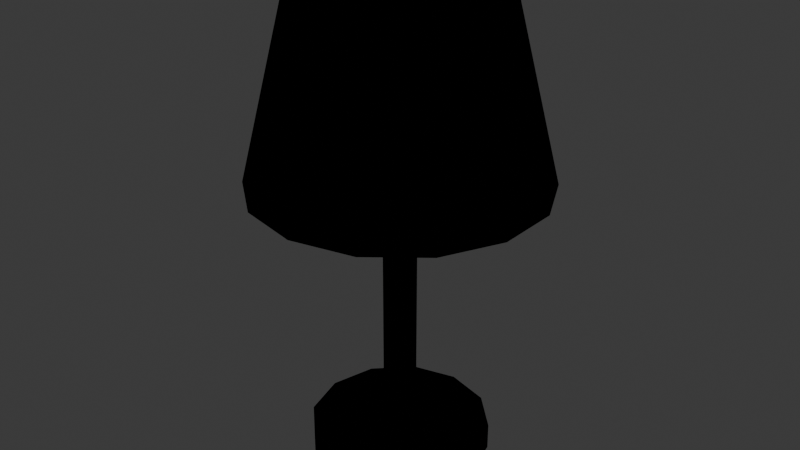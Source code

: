 # Source: ILUM_LUMINARIA_MESA_v01.blend  (saved by Blender 4.2.66; exported with 4.5.12 LTS)
import bpy
from mathutils import Matrix  # noqa: F401  (used for matrix-valued properties, if any)

bpy.ops.wm.read_factory_settings(use_empty=True)
scene = bpy.context.scene
scene.name = 'Scene'

# ---- collections
col_collection = bpy.data.collections.new('Collection'); scene.collection.children.link(col_collection)
col_office_mousepad_v01 = bpy.data.collections.new('OFFICE_MOUSEPAD_v01'); scene.collection.children.link(col_office_mousepad_v01)
col_office_luminaria_v01 = bpy.data.collections.new('OFFICE_LUMINARIA_v01'); scene.collection.children.link(col_office_luminaria_v01)
col_office_prateleira_v01 = bpy.data.collections.new('OFFICE_PRATELEIRA_v01'); scene.collection.children.link(col_office_prateleira_v01)
col_office_gaveteiro_v01 = bpy.data.collections.new('OFFICE_GAVETEIRO_v01'); scene.collection.children.link(col_office_gaveteiro_v01)
col_office_quadro_v01 = bpy.data.collections.new('OFFICE_QUADRO_v01'); scene.collection.children.link(col_office_quadro_v01)
col_office_cadeira_gamer_v01 = bpy.data.collections.new('OFFICE_CADEIRA_GAMER_v01'); scene.collection.children.link(col_office_cadeira_gamer_v01)
col_eletro_microondas_v01 = bpy.data.collections.new('ELETRO_MICROONDAS_v01'); scene.collection.children.link(col_eletro_microondas_v01)
col_eletro_cafeteira_v01 = bpy.data.collections.new('ELETRO_CAFETEIRA_v01'); scene.collection.children.link(col_eletro_cafeteira_v01)
col_eletro_liquidificador_v01 = bpy.data.collections.new('ELETRO_LIQUIDIFICADOR_v01'); scene.collection.children.link(col_eletro_liquidificador_v01)
col_eletro_torradeira_v01 = bpy.data.collections.new('ELETRO_TORRADEIRA_v01'); scene.collection.children.link(col_eletro_torradeira_v01)
col_eletro_airfryer_v01 = bpy.data.collections.new('ELETRO_AIRFRYER_v01'); scene.collection.children.link(col_eletro_airfryer_v01)
col_eletro_batedeira_v01 = bpy.data.collections.new('ELETRO_BATEDEIRA_v01'); scene.collection.children.link(col_eletro_batedeira_v01)
col_eletro_fogao2_v01 = bpy.data.collections.new('ELETRO_FOGAO2_v01'); scene.collection.children.link(col_eletro_fogao2_v01)
col_eletro_coifa_v01 = bpy.data.collections.new('ELETRO_COIFA_v01'); scene.collection.children.link(col_eletro_coifa_v01)
col_parede_prateleira_v01 = bpy.data.collections.new('PAREDE_PRATELEIRA_v01'); scene.collection.children.link(col_parede_prateleira_v01)
col_parede_espelho_grande_v01 = bpy.data.collections.new('PAREDE_ESPELHO_GRANDE_v01'); scene.collection.children.link(col_parede_espelho_grande_v01)
col_parede_quadro_triplo_v01 = bpy.data.collections.new('PAREDE_QUADRO_TRIPLO_v01'); scene.collection.children.link(col_parede_quadro_triplo_v01)
col_parede_relogio_cuco_v01 = bpy.data.collections.new('PAREDE_RELOGIO_CUCO_v01'); scene.collection.children.link(col_parede_relogio_cuco_v01)
col_parede_adesivo_v01 = bpy.data.collections.new('PAREDE_ADESIVO_v01'); scene.collection.children.link(col_parede_adesivo_v01)
col_parede_nicho_v01 = bpy.data.collections.new('PAREDE_NICHO_v01'); scene.collection.children.link(col_parede_nicho_v01)
col_parede_suporte_tempero_v01 = bpy.data.collections.new('PAREDE_SUPORTE_TEMPERO_v01'); scene.collection.children.link(col_parede_suporte_tempero_v01)
col_parede_gancho_v01 = bpy.data.collections.new('PAREDE_GANCHO_v01'); scene.collection.children.link(col_parede_gancho_v01)
col_aces_espelho_banheiro_v01 = bpy.data.collections.new('ACES_ESPELHO_BANHEIRO_v01'); scene.collection.children.link(col_aces_espelho_banheiro_v01)
col_aces_cesto_roupa_v01 = bpy.data.collections.new('ACES_CESTO_ROUPA_v01'); scene.collection.children.link(col_aces_cesto_roupa_v01)
col_planta_jiboia_v01 = bpy.data.collections.new('PLANTA_JIBOIA_v01'); scene.collection.children.link(col_planta_jiboia_v01)
col_ilum_luminaria_mesa_v01 = bpy.data.collections.new('ILUM_LUMINARIA_MESA_v01'); scene.collection.children.link(col_ilum_luminaria_mesa_v01)

# ---- materials (node trees are filled in below, after node groups)
mat_polyroom_pbr = bpy.data.materials.new('Polyroom_PBR')

# ---- material node trees
mat_polyroom_pbr.use_nodes = True; mat_polyroom_pbr.node_tree.nodes.clear()
_N = mat_polyroom_pbr.node_tree.nodes; _L = mat_polyroom_pbr.node_tree.links
n0 = _N.new('ShaderNodeOutputMaterial'); n0.name = 'Material Output'; n0.location = (0, 0)
n1 = _N.new('ShaderNodeBsdfPrincipled'); n1.name = 'Principled BSDF'; n1.location = (0, 0)
n1.inputs[2].default_value = 0.8
n2 = _N.new('ShaderNodeVertexColor'); n2.name = 'Color Attribute'; n2.location = (0, 0)
n2.layer_name = 'Color'
_L.new(n2.outputs[0], n1.inputs[0])
n0.is_active_output = True

# ---- world
world_world = bpy.data.worlds.new('World'); scene.world = world_world
world_world.use_nodes = True; world_world.node_tree.nodes.clear()
_N = world_world.node_tree.nodes; _L = world_world.node_tree.links
n0 = _N.new('ShaderNodeOutputWorld'); n0.name = 'World Output'; n0.location = (300, 300)
n1 = _N.new('ShaderNodeBackground'); n1.name = 'Background'; n1.location = (10, 300)
n1.inputs[0].default_value = (0.05088, 0.05088, 0.05088, 1.0)
_L.new(n1.outputs[0], n0.inputs[0])
n0.is_active_output = True
world_world.color = (0.05088, 0.05088, 0.05088)
world_world.sun_shadow_jitter_overblur = 0.0

# ---- meshes
me_ilum_luminaria_mesa_v01 = bpy.data.meshes.new('ILUM_LUMINARIA_MESA_v01')
me_ilum_luminaria_mesa_v01.from_pydata([(0.0, 0.1, 0.0), (0.0, 0.1, 0.03), (0.05, 0.0866, 0.0), (0.05, 0.0866, 0.03), (0.0866, 0.05, 0.0), (0.0866, 0.05, 0.03), (0.1, 0.0, 0.0), (0.1, 0.0, 0.03), (0.0866, -0.05, 0.0), (0.0866, -0.05, 0.03), (0.05, -0.0866, 0.0), (0.05, -0.0866, 0.03), (0.0, -0.1, 0.0), (0.0, -0.1, 0.03), (-0.05, -0.0866, 0.0), (-0.05, -0.0866, 0.03), (-0.0866, -0.05, 0.0), (-0.0866, -0.05, 0.03), (-0.1, 0.0, 0.0), (-0.1, 0.0, 0.03), (-0.0866, 0.05, 0.0), (-0.0866, 0.05, 0.03), (-0.05, 0.0866, 0.0), (-0.05, 0.0866, 0.03), (0.0, 0.018, 0.03), (0.0, 0.018, 0.35), (0.01273, 0.01273, 0.03), (0.01273, 0.01273, 0.35), (0.018, 0.0, 0.03), (0.018, 0.0, 0.35), (0.01273, -0.01273, 0.03), (0.01273, -0.01273, 0.35), (0.0, -0.018, 0.03), (0.0, -0.018, 0.35), (-0.01273, -0.01273, 0.03), (-0.01273, -0.01273, 0.35), (-0.018, 0.0, 0.03), (-0.018, 0.0, 0.35), (-0.01273, 0.01273, 0.03), (-0.01273, 0.01273, 0.35), (0.0, 0.16, 0.32), (0.0, 0.11, 0.52), (0.06942, 0.1442, 0.32), (0.04773, 0.09911, 0.52), (0.1251, 0.09976, 0.32), (0.086, 0.06858, 0.52), (0.156, 0.0356, 0.32), (0.1072, 0.02448, 0.52), (0.156, -0.0356, 0.32), (0.1072, -0.02448, 0.52), (0.1251, -0.09976, 0.32), (0.086, -0.06858, 0.52), (0.06942, -0.1442, 0.32), (0.04773, -0.09911, 0.52), (0.0, -0.16, 0.32), (0.0, -0.11, 0.52), (-0.06942, -0.1442, 0.32), (-0.04773, -0.09911, 0.52), (-0.1251, -0.09976, 0.32), (-0.086, -0.06858, 0.52), (-0.156, -0.0356, 0.32), (-0.1072, -0.02448, 0.52), (-0.156, 0.0356, 0.32), (-0.1072, 0.02448, 0.52), (-0.1251, 0.09976, 0.32), (-0.086, 0.06858, 0.52), (-0.06942, 0.1442, 0.32), (-0.04773, 0.09911, 0.52), (0.01382, 0.01902, 0.3924), (0.02236, 0.03078, 0.3724), (0.02236, 0.03078, 0.3476), (0.01382, 0.01902, 0.3276), (0.02236, 0.007265, 0.3924), (0.03618, 0.01176, 0.3724), (0.03618, 0.01176, 0.3476), (0.02236, 0.007265, 0.3276), (0.02236, -0.007265, 0.3924), (0.03618, -0.01176, 0.3724), (0.03618, -0.01176, 0.3476), (0.02236, -0.007265, 0.3276), (0.01382, -0.01902, 0.3924), (0.02236, -0.03078, 0.3724), (0.02236, -0.03078, 0.3476), (0.01382, -0.01902, 0.3276), (1.863e-09, -0.02351, 0.3924), (0.0, -0.03804, 0.3724), (0.0, -0.03804, 0.3476), (1.863e-09, -0.02351, 0.3276), (0.0, 0.0, 0.4), (-0.01382, -0.01902, 0.3924), (-0.02236, -0.03078, 0.3724), (-0.02236, -0.03078, 0.3476), (-0.01382, -0.01902, 0.3276), (0.0, 0.0, 0.32), (-0.02236, -0.007265, 0.3924), (-0.03618, -0.01176, 0.3724), (-0.03618, -0.01176, 0.3476), (-0.02236, -0.007265, 0.3276), (-0.02236, 0.007265, 0.3924), (-0.03618, 0.01176, 0.3724), (-0.03618, 0.01176, 0.3476), (-0.02236, 0.007265, 0.3276), (-0.01382, 0.01902, 0.3924), (-0.02236, 0.03078, 0.3724), (-0.02236, 0.03078, 0.3476), (-0.01382, 0.01902, 0.3276), (-3.725e-09, 0.02351, 0.3924), (0.0, 0.03804, 0.3724), (0.0, 0.03804, 0.3476), (-3.725e-09, 0.02351, 0.3276), (0.0, 0.03, 0.515), (0.0, 0.03, 0.545), (0.02121, 0.02121, 0.515), (0.02121, 0.02121, 0.545), (0.03, 0.0, 0.515), (0.03, 0.0, 0.545), (0.02121, -0.02121, 0.515), (0.02121, -0.02121, 0.545), (0.0, -0.03, 0.515), (0.0, -0.03, 0.545), (-0.02121, -0.02121, 0.515), (-0.02121, -0.02121, 0.545), (-0.03, 0.0, 0.515), (-0.03, 0.0, 0.545), (-0.02121, 0.02121, 0.515), (-0.02121, 0.02121, 0.545)], [], [(0, 1, 3, 2), (2, 3, 5, 4), (4, 5, 7, 6), (6, 7, 9, 8), (8, 9, 11, 10), (10, 11, 13, 12), (12, 13, 15, 14), (14, 15, 17, 16), (16, 17, 19, 18), (18, 19, 21, 20), (3, 1, 23, 21, 19, 17, 15, 13, 11, 9, 7, 5), (20, 21, 23, 22), (22, 23, 1, 0), (0, 2, 4, 6, 8, 10, 12, 14, 16, 18, 20, 22), (24, 25, 27, 26), (26, 27, 29, 28), (28, 29, 31, 30), (30, 31, 33, 32), (32, 33, 35, 34), (34, 35, 37, 36), (27, 25, 39, 37, 35, 33, 31, 29), (36, 37, 39, 38), (38, 39, 25, 24), (24, 26, 28, 30, 32, 34, 36, 38), (40, 41, 43, 42), (42, 43, 45, 44), (44, 45, 47, 46), (46, 47, 49, 48), (48, 49, 51, 50), (50, 51, 53, 52), (52, 53, 55, 54), (54, 55, 57, 56), (56, 57, 59, 58), (58, 59, 61, 60), (60, 61, 63, 62), (62, 63, 65, 64), (43, 41, 67, 65, 63, 61, 59, 57, 55, 53, 51, 49, 47, 45), (64, 65, 67, 66), (66, 67, 41, 40), (40, 42, 44, 46, 48, 50, 52, 54, 56, 58, 60, 62, 64, 66), (109, 108, 70, 71), (107, 106, 68, 69), (93, 109, 71), (108, 107, 69, 70), (106, 88, 68), (71, 70, 74, 75), (69, 68, 72, 73), (93, 71, 75), (70, 69, 73, 74), (68, 88, 72), (75, 74, 78, 79), (73, 72, 76, 77), (93, 75, 79), (74, 73, 77, 78), (72, 88, 76), (79, 78, 82, 83), (77, 76, 80, 81), (93, 79, 83), (78, 77, 81, 82), (76, 88, 80), (83, 82, 86, 87), (81, 80, 84, 85), (93, 83, 87), (82, 81, 85, 86), (80, 88, 84), (87, 86, 91, 92), (85, 84, 89, 90), (93, 87, 92), (86, 85, 90, 91), (84, 88, 89), (92, 91, 96, 97), (90, 89, 94, 95), (93, 92, 97), (91, 90, 95, 96), (89, 88, 94), (97, 96, 100, 101), (95, 94, 98, 99), (93, 97, 101), (96, 95, 99, 100), (94, 88, 98), (101, 100, 104, 105), (99, 98, 102, 103), (93, 101, 105), (100, 99, 103, 104), (98, 88, 102), (105, 104, 108, 109), (103, 102, 106, 107), (93, 105, 109), (104, 103, 107, 108), (102, 88, 106), (110, 111, 113, 112), (112, 113, 115, 114), (114, 115, 117, 116), (116, 117, 119, 118), (118, 119, 121, 120), (120, 121, 123, 122), (113, 111, 125, 123, 121, 119, 117, 115), (122, 123, 125, 124), (124, 125, 111, 110), (110, 112, 114, 116, 118, 120, 122, 124)])
_uv = me_ilum_luminaria_mesa_v01.uv_layers.new(name='UVMap')
_uv.uv.foreach_set('vector', [0.8559, 0.5073, 0.8182, 0.5072, 0.8182, 0.4419, 0.8559, 0.4421, 0.8559, 0.4421, 0.8182, 0.4419, 0.8157, 0.3866, 0.8534, 0.3867, 0.909, 0.5127, 0.8713, 0.5127, 0.8725, 0.4497, 0.9103, 0.4497, 0.9103, 0.4497, 0.8725, 0.4497, 0.8713, 0.3866, 0.909, 0.3866, 0.7626, 0.3867, 0.8004, 0.3866, 0.7979, 0.4419, 0.7601, 0.4421, 0.7601, 0.4421, 0.7979, 0.4419, 0.7979, 0.5072, 0.7601, 0.5073, 0.7601, 0.5073, 0.7979, 0.5072, 0.8004, 0.5649, 0.7626, 0.565, 0.74, 0.6051, 0.7023, 0.6051, 0.7058, 0.5589, 0.7435, 0.5589, 0.7435, 0.5589, 0.7058, 0.5589, 0.7071, 0.4958, 0.7448, 0.4958, 0.7448, 0.4958, 0.7071, 0.4958, 0.7058, 0.4328, 0.7435, 0.4328, 0.7263, 0.2187, 0.6937, 0.1621, 0.6937, 0.09685, 0.7263, 0.04031, 0.7828, 0.007671, 0.8481, 0.007671, 0.9046, 0.04031, 0.9373, 0.09685, 0.9373, 0.1621, 0.9046, 0.2187, 0.8481, 0.2513, 0.7828, 0.2513, 0.7435, 0.4328, 0.7058, 0.4328, 0.7023, 0.3866, 0.74, 0.3866, 0.8534, 0.565, 0.8157, 0.5649, 0.8182, 0.5072, 0.8559, 0.5073, 0.007671, 0.8546, 0.007671, 0.7893, 0.04031, 0.7328, 0.09685, 0.7002, 0.1621, 0.7002, 0.2187, 0.7328, 0.2513, 0.7893, 0.2513, 0.8546, 0.2187, 0.9111, 0.1621, 0.9438, 0.09685, 0.9438, 0.04031, 0.9111, 0.3837, 0.8297, 0.3837, 0.4273, 0.4008, 0.4271, 0.4008, 0.8295, 0.2746, 0.829, 0.2746, 0.4266, 0.2907, 0.4271, 0.2907, 0.8295, 0.2907, 0.8295, 0.2907, 0.4271, 0.3067, 0.4266, 0.3067, 0.829, 0.9526, 0.4106, 0.9526, 0.00822, 0.9698, 0.00844, 0.9698, 0.4108, 0.9698, 0.4108, 0.9698, 0.00844, 0.9839, 0.007671, 0.9839, 0.4101, 0.3221, 0.829, 0.3221, 0.4266, 0.3381, 0.4271, 0.3381, 0.8295, 0.7146, 0.6623, 0.7023, 0.6501, 0.7023, 0.6327, 0.7146, 0.6204, 0.732, 0.6204, 0.7442, 0.6327, 0.7442, 0.6501, 0.732, 0.6623, 0.3381, 0.8295, 0.3381, 0.4271, 0.3542, 0.4266, 0.3542, 0.829, 0.3695, 0.829, 0.3695, 0.4266, 0.3837, 0.4273, 0.3837, 0.8297, 0.9504, 0.7091, 0.9504, 0.6917, 0.9627, 0.6794, 0.98, 0.6794, 0.9923, 0.6917, 0.9923, 0.7091, 0.98, 0.7214, 0.9627, 0.7214, 0.4973, 0.9376, 0.5114, 0.6815, 0.5731, 0.6815, 0.5871, 0.9376, 0.5871, 0.9376, 0.5731, 0.6815, 0.6288, 0.6794, 0.6681, 0.9347, 0.6834, 0.9346, 0.7227, 0.6794, 0.7784, 0.6814, 0.7643, 0.9376, 0.7643, 0.9376, 0.7784, 0.6814, 0.8401, 0.6814, 0.8541, 0.9376, 0.8541, 0.9376, 0.8401, 0.6814, 0.8957, 0.6794, 0.935, 0.9346, 0.007671, 0.6818, 0.04694, 0.4266, 0.1026, 0.4286, 0.08864, 0.6848, 0.08864, 0.6848, 0.1026, 0.4286, 0.1643, 0.4286, 0.1784, 0.6848, 0.1784, 0.6848, 0.1643, 0.4286, 0.2199, 0.4266, 0.2593, 0.6818, 0.67, 0.3713, 0.4165, 0.3145, 0.4201, 0.276, 0.6754, 0.3153, 0.6754, 0.3153, 0.4201, 0.276, 0.4221, 0.2203, 0.6783, 0.2344, 0.6783, 0.2344, 0.4221, 0.2203, 0.4221, 0.1586, 0.6783, 0.1446, 0.6783, 0.1446, 0.4221, 0.1586, 0.4201, 0.103, 0.6754, 0.06366, 0.4915, 0.6503, 0.4432, 0.6118, 0.4165, 0.5562, 0.4165, 0.4945, 0.4432, 0.4388, 0.4915, 0.4004, 0.5517, 0.3866, 0.6119, 0.4004, 0.6602, 0.4388, 0.687, 0.4945, 0.687, 0.5562, 0.6602, 0.6118, 0.6119, 0.6503, 0.5517, 0.6641, 0.6754, 0.06366, 0.4201, 0.103, 0.4165, 0.06448, 0.67, 0.007671, 0.4165, 0.9347, 0.4558, 0.6794, 0.5114, 0.6815, 0.4973, 0.9376, 0.04663, 0.3353, 0.007671, 0.2544, 0.007671, 0.1646, 0.04663, 0.08364, 0.1168, 0.02765, 0.2044, 0.007671, 0.2919, 0.02765, 0.3622, 0.08364, 0.4011, 0.1646, 0.4011, 0.2544, 0.3622, 0.3353, 0.2919, 0.3913, 0.2044, 0.4112, 0.1168, 0.3913, 0.8826, 0.6624, 0.8785, 0.6386, 0.9081, 0.6384, 0.9009, 0.6623, 0.8785, 0.6075, 0.8826, 0.581, 0.9009, 0.5809, 0.9081, 0.6073, 0.9516, 0.6328, 0.9234, 0.6419, 0.9234, 0.6236, 0.8785, 0.6386, 0.8785, 0.6075, 0.9081, 0.6073, 0.9081, 0.6384, 0.9234, 0.5673, 0.9516, 0.5581, 0.9342, 0.5821, 0.7085, 0.348, 0.6937, 0.3237, 0.7176, 0.325, 0.7233, 0.3489, 0.6937, 0.2926, 0.7085, 0.2666, 0.7233, 0.2675, 0.7176, 0.2939, 0.9516, 0.6328, 0.9234, 0.6236, 0.9342, 0.6088, 0.6937, 0.3237, 0.6937, 0.2926, 0.7176, 0.2939, 0.7176, 0.325, 0.9342, 0.5821, 0.9516, 0.5581, 0.9516, 0.5878, 0.7233, 0.3489, 0.7176, 0.325, 0.7473, 0.325, 0.7416, 0.3489, 0.7176, 0.2939, 0.7233, 0.2675, 0.7416, 0.2675, 0.7473, 0.2939, 0.9516, 0.6328, 0.9342, 0.6088, 0.9516, 0.6031, 0.7176, 0.325, 0.7176, 0.2939, 0.7473, 0.2939, 0.7473, 0.325, 0.9516, 0.5878, 0.9516, 0.5581, 0.9691, 0.5821, 0.7416, 0.3489, 0.7473, 0.325, 0.7713, 0.3237, 0.7565, 0.348, 0.7473, 0.2939, 0.7416, 0.2675, 0.7565, 0.2666, 0.7713, 0.2926, 0.9516, 0.6328, 0.9516, 0.6031, 0.9691, 0.6088, 0.7473, 0.325, 0.7473, 0.2939, 0.7713, 0.2926, 0.7713, 0.3237, 0.9691, 0.5821, 0.9516, 0.5581, 0.9798, 0.5673, 0.879, 0.3486, 0.8719, 0.3248, 0.9014, 0.325, 0.8973, 0.3488, 0.8719, 0.2937, 0.879, 0.2672, 0.8973, 0.2674, 0.9014, 0.2939, 0.9516, 0.6328, 0.9691, 0.6088, 0.9798, 0.6236, 0.8719, 0.3248, 0.8719, 0.2937, 0.9014, 0.2939, 0.9014, 0.325, 0.9798, 0.5673, 0.9516, 0.5581, 0.9798, 0.5489, 0.8973, 0.3488, 0.9014, 0.325, 0.9268, 0.3238, 0.913, 0.348, 0.9014, 0.2939, 0.8973, 0.2674, 0.913, 0.2666, 0.9268, 0.2927, 0.9516, 0.6328, 0.9798, 0.6236, 0.9798, 0.6419, 0.9014, 0.325, 0.9014, 0.2939, 0.9268, 0.2927, 0.9268, 0.3238, 0.9798, 0.5489, 0.9516, 0.5581, 0.9691, 0.5341, 0.775, 0.6617, 0.7601, 0.6374, 0.7841, 0.6387, 0.7898, 0.6625, 0.7601, 0.6063, 0.775, 0.5803, 0.7898, 0.5811, 0.7841, 0.6076, 0.9516, 0.6328, 0.9798, 0.6419, 0.9691, 0.6567, 0.7601, 0.6374, 0.7601, 0.6063, 0.7841, 0.6076, 0.7841, 0.6387, 0.9691, 0.5341, 0.9516, 0.5581, 0.9516, 0.5285, 0.7898, 0.6625, 0.7841, 0.6387, 0.8138, 0.6387, 0.8081, 0.6625, 0.7841, 0.6076, 0.7898, 0.5811, 0.8081, 0.5811, 0.8138, 0.6076, 0.9516, 0.6328, 0.9691, 0.6567, 0.9516, 0.6624, 0.7841, 0.6387, 0.7841, 0.6076, 0.8138, 0.6076, 0.8138, 0.6387, 0.9516, 0.5285, 0.9516, 0.5581, 0.9342, 0.5341, 0.8081, 0.6625, 0.8138, 0.6387, 0.8378, 0.6374, 0.8229, 0.6617, 0.8138, 0.6076, 0.8081, 0.5811, 0.8229, 0.5803, 0.8378, 0.6063, 0.9516, 0.6328, 0.9516, 0.6624, 0.9342, 0.6567, 0.8138, 0.6387, 0.8138, 0.6076, 0.8378, 0.6063, 0.8378, 0.6374, 0.9342, 0.5341, 0.9516, 0.5581, 0.9234, 0.5489, 0.8669, 0.6617, 0.8531, 0.6375, 0.8785, 0.6386, 0.8826, 0.6624, 0.8531, 0.6064, 0.8669, 0.5803, 0.8826, 0.581, 0.8785, 0.6075, 0.9516, 0.6328, 0.9342, 0.6567, 0.9234, 0.6419, 0.8531, 0.6375, 0.8531, 0.6064, 0.8785, 0.6075, 0.8785, 0.6386, 0.9234, 0.5489, 0.9516, 0.5581, 0.9234, 0.5673, 0.3618, 0.9375, 0.3995, 0.9375, 0.3999, 0.9661, 0.3622, 0.9661, 0.4, 0.8986, 0.3622, 0.8986, 0.3631, 0.8718, 0.4008, 0.8718, 0.4008, 0.8718, 0.3631, 0.8718, 0.3622, 0.8451, 0.4, 0.8451, 0.275, 0.9301, 0.3127, 0.9301, 0.3124, 0.9586, 0.2746, 0.9586, 0.2746, 0.9586, 0.3124, 0.9586, 0.3136, 0.9822, 0.2759, 0.9822, 0.9633, 0.5127, 0.9256, 0.5127, 0.9264, 0.486, 0.9642, 0.486, 0.8071, 0.3366, 0.7866, 0.3161, 0.7866, 0.2871, 0.8071, 0.2666, 0.8361, 0.2666, 0.8565, 0.2871, 0.8565, 0.3161, 0.8361, 0.3366, 0.9642, 0.486, 0.9264, 0.486, 0.9256, 0.4592, 0.9633, 0.4592, 0.3631, 0.9139, 0.4008, 0.9139, 0.3995, 0.9375, 0.3618, 0.9375, 0.2746, 0.8943, 0.2746, 0.8653, 0.2951, 0.8448, 0.3241, 0.8448, 0.3445, 0.8653, 0.3445, 0.8943, 0.3241, 0.9147, 0.2951, 0.9147])
_ca = me_ilum_luminaria_mesa_v01.color_attributes.new('Color', 'FLOAT_COLOR', 'POINT')
_ca.data.foreach_set('color', [0.35, 0.24, 0.15, 1.0, 0.35, 0.24, 0.15, 1.0, 0.35, 0.24, 0.15, 1.0, 0.35, 0.24, 0.15, 1.0, 0.35, 0.24, 0.15, 1.0, 0.35, 0.24, 0.15, 1.0, 0.35, 0.24, 0.15, 1.0, 0.35, 0.24, 0.15, 1.0, 0.35, 0.24, 0.15, 1.0, 0.35, 0.24, 0.15, 1.0, 0.35, 0.24, 0.15, 1.0, 0.35, 0.24, 0.15, 1.0, 0.35, 0.24, 0.15, 1.0, 0.35, 0.24, 0.15, 1.0, 0.35, 0.24, 0.15, 1.0, 0.35, 0.24, 0.15, 1.0, 0.35, 0.24, 0.15, 1.0, 0.35, 0.24, 0.15, 1.0, 0.35, 0.24, 0.15, 1.0, 0.35, 0.24, 0.15, 1.0, 0.35, 0.24, 0.15, 1.0, 0.35, 0.24, 0.15, 1.0, 0.35, 0.24, 0.15, 1.0, 0.35, 0.24, 0.15, 1.0, 0.35, 0.24, 0.15, 1.0, 0.35, 0.24, 0.15, 1.0, 0.35, 0.24, 0.15, 1.0, 0.35, 0.24, 0.15, 1.0, 0.35, 0.24, 0.15, 1.0, 0.35, 0.24, 0.15, 1.0, 0.35, 0.24, 0.15, 1.0, 0.35, 0.24, 0.15, 1.0, 0.35, 0.24, 0.15, 1.0, 0.35, 0.24, 0.15, 1.0, 0.35, 0.24, 0.15, 1.0, 0.35, 0.24, 0.15, 1.0, 0.35, 0.24, 0.15, 1.0, 0.35, 0.24, 0.15, 1.0, 0.35, 0.24, 0.15, 1.0, 0.35, 0.24, 0.15, 1.0, 0.93, 0.89, 0.8, 1.0, 0.93, 0.89, 0.8, 1.0, 0.93, 0.89, 0.8, 1.0, 0.93, 0.89, 0.8, 1.0, 0.93, 0.89, 0.8, 1.0, 0.93, 0.89, 0.8, 1.0, 0.93, 0.89, 0.8, 1.0, 0.93, 0.89, 0.8, 1.0, 0.93, 0.89, 0.8, 1.0, 0.93, 0.89, 0.8, 1.0, 0.93, 0.89, 0.8, 1.0, 0.93, 0.89, 0.8, 1.0, 0.93, 0.89, 0.8, 1.0, 0.93, 0.89, 0.8, 1.0, 0.93, 0.89, 0.8, 1.0, 0.93, 0.89, 0.8, 1.0, 0.93, 0.89, 0.8, 1.0, 0.93, 0.89, 0.8, 1.0, 0.93, 0.89, 0.8, 1.0, 0.93, 0.89, 0.8, 1.0, 0.93, 0.89, 0.8, 1.0, 0.93, 0.89, 0.8, 1.0, 0.93, 0.89, 0.8, 1.0, 0.93, 0.89, 0.8, 1.0, 0.93, 0.89, 0.8, 1.0, 0.93, 0.89, 0.8, 1.0, 0.93, 0.89, 0.8, 1.0, 0.93, 0.89, 0.8, 1.0, 1.0, 0.96, 0.8, 1.0, 1.0, 0.96, 0.8, 1.0, 1.0, 0.96, 0.8, 1.0, 1.0, 0.96, 0.8, 1.0, 1.0, 0.96, 0.8, 1.0, 1.0, 0.96, 0.8, 1.0, 1.0, 0.96, 0.8, 1.0, 1.0, 0.96, 0.8, 1.0, 1.0, 0.96, 0.8, 1.0, 1.0, 0.96, 0.8, 1.0, 1.0, 0.96, 0.8, 1.0, 1.0, 0.96, 0.8, 1.0, 1.0, 0.96, 0.8, 1.0, 1.0, 0.96, 0.8, 1.0, 1.0, 0.96, 0.8, 1.0, 1.0, 0.96, 0.8, 1.0, 1.0, 0.96, 0.8, 1.0, 1.0, 0.96, 0.8, 1.0, 1.0, 0.96, 0.8, 1.0, 1.0, 0.96, 0.8, 1.0, 1.0, 0.96, 0.8, 1.0, 1.0, 0.96, 0.8, 1.0, 1.0, 0.96, 0.8, 1.0, 1.0, 0.96, 0.8, 1.0, 1.0, 0.96, 0.8, 1.0, 1.0, 0.96, 0.8, 1.0, 1.0, 0.96, 0.8, 1.0, 1.0, 0.96, 0.8, 1.0, 1.0, 0.96, 0.8, 1.0, 1.0, 0.96, 0.8, 1.0, 1.0, 0.96, 0.8, 1.0, 1.0, 0.96, 0.8, 1.0, 1.0, 0.96, 0.8, 1.0, 1.0, 0.96, 0.8, 1.0, 1.0, 0.96, 0.8, 1.0, 1.0, 0.96, 0.8, 1.0, 1.0, 0.96, 0.8, 1.0, 1.0, 0.96, 0.8, 1.0, 1.0, 0.96, 0.8, 1.0, 1.0, 0.96, 0.8, 1.0, 1.0, 0.96, 0.8, 1.0, 1.0, 0.96, 0.8, 1.0, 0.35, 0.24, 0.15, 1.0, 0.35, 0.24, 0.15, 1.0, 0.35, 0.24, 0.15, 1.0, 0.35, 0.24, 0.15, 1.0, 0.35, 0.24, 0.15, 1.0, 0.35, 0.24, 0.15, 1.0, 0.35, 0.24, 0.15, 1.0, 0.35, 0.24, 0.15, 1.0, 0.35, 0.24, 0.15, 1.0, 0.35, 0.24, 0.15, 1.0, 0.35, 0.24, 0.15, 1.0, 0.35, 0.24, 0.15, 1.0, 0.35, 0.24, 0.15, 1.0, 0.35, 0.24, 0.15, 1.0, 0.35, 0.24, 0.15, 1.0, 0.35, 0.24, 0.15, 1.0])
me_ilum_luminaria_mesa_v01.materials.append(mat_polyroom_pbr)
me_ilum_luminaria_mesa_v01.update()

# ---- objects
ob_ilum_luminaria_mesa_v01 = bpy.data.objects.new('ILUM_LUMINARIA_MESA_v01', me_ilum_luminaria_mesa_v01)

# ---- transforms, parenting, visibility, modifiers, constraints
ob_ilum_luminaria_mesa_v01.location = (0.0, 0.0, 0.0)

# ---- collection membership
col_ilum_luminaria_mesa_v01.objects.link(ob_ilum_luminaria_mesa_v01)

# ---- scene / render settings (as saved in the file)
scene.frame_start = 1; scene.frame_end = 250; scene.frame_set(1)
scene.render.engine = 'BLENDER_EEVEE_NEXT'
bpy.context.view_layer.update()

# ---- added for rendering (the .blend has no active camera and no usable light): camera, sun
cam_auto = bpy.data.cameras.new('AutoCamera')
cam_auto.lens = 50.0
cam_auto.sensor_width = 36.0
cam_auto.clip_end = 1000.0
ob_auto_camera = bpy.data.objects.new('AutoCamera', cam_auto)
scene.collection.objects.link(ob_auto_camera)
ob_auto_camera.location = (0.652106, -0.782527, 0.794185)
ob_auto_camera.rotation_euler = (1.09748, -7.21219e-08, 0.694738)
scene.camera = ob_auto_camera
light_auto_sun = bpy.data.lights.new('AutoSun', 'SUN')
light_auto_sun.energy = 3.0
light_auto_sun.angle = 0.0523599
ob_auto_sun = bpy.data.objects.new('AutoSun', light_auto_sun)
scene.collection.objects.link(ob_auto_sun)
ob_auto_sun.rotation_euler = (0.872665, 0.174533, 0.523599)
bpy.context.view_layer.update()

